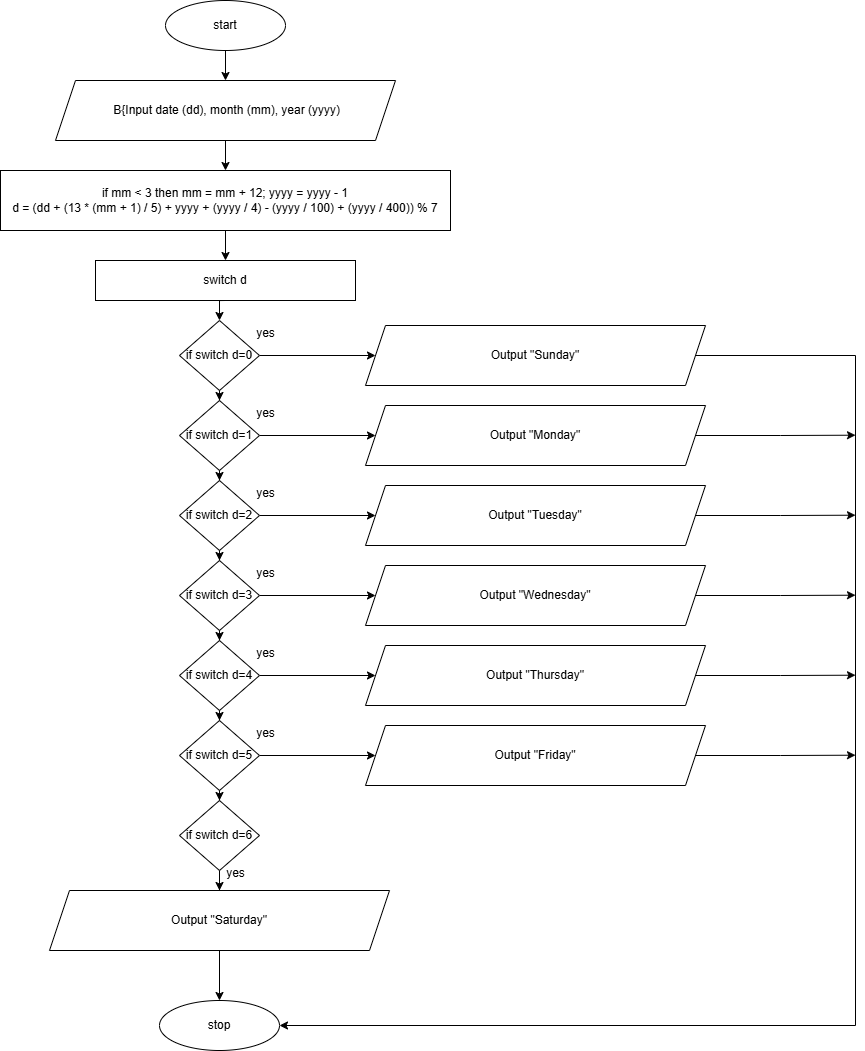

The diagram above was exported from draw.io. Its source (the exported page's mxGraphModel, read from the mxfile embedded in the PNG):
<mxGraphModel dx="1468" dy="1003" grid="1" gridSize="10" guides="1" tooltips="1" connect="1" arrows="1" fold="1" page="1" pageScale="1" pageWidth="827" pageHeight="1169" math="0" shadow="0">
  <root>
    <mxCell id="WIyWlLk6GJQsqaUBKTNV-0" />
    <mxCell id="WIyWlLk6GJQsqaUBKTNV-1" parent="WIyWlLk6GJQsqaUBKTNV-0" />
    <mxCell id="O-7eua3huXTbjNCg41LJ-21" style="edgeStyle=orthogonalEdgeStyle;rounded=0;orthogonalLoop=1;jettySize=auto;html=1;exitX=0.5;exitY=1;exitDx=0;exitDy=0;entryX=0.5;entryY=0;entryDx=0;entryDy=0;" edge="1" parent="WIyWlLk6GJQsqaUBKTNV-1" source="O-7eua3huXTbjNCg41LJ-0" target="O-7eua3huXTbjNCg41LJ-1">
      <mxGeometry relative="1" as="geometry" />
    </mxCell>
    <mxCell id="O-7eua3huXTbjNCg41LJ-0" value="start" style="ellipse;whiteSpace=wrap;html=1;" vertex="1" parent="WIyWlLk6GJQsqaUBKTNV-1">
      <mxGeometry x="320" y="10" width="120" height="50" as="geometry" />
    </mxCell>
    <mxCell id="O-7eua3huXTbjNCg41LJ-22" style="edgeStyle=orthogonalEdgeStyle;rounded=0;orthogonalLoop=1;jettySize=auto;html=1;exitX=0.5;exitY=1;exitDx=0;exitDy=0;entryX=0.5;entryY=0;entryDx=0;entryDy=0;" edge="1" parent="WIyWlLk6GJQsqaUBKTNV-1" source="O-7eua3huXTbjNCg41LJ-1" target="O-7eua3huXTbjNCg41LJ-2">
      <mxGeometry relative="1" as="geometry" />
    </mxCell>
    <mxCell id="O-7eua3huXTbjNCg41LJ-1" value="&amp;nbsp;B{Input date (dd), month (mm), year (yyyy)" style="shape=parallelogram;perimeter=parallelogramPerimeter;whiteSpace=wrap;html=1;fixedSize=1;" vertex="1" parent="WIyWlLk6GJQsqaUBKTNV-1">
      <mxGeometry x="210" y="90" width="340" height="60" as="geometry" />
    </mxCell>
    <mxCell id="O-7eua3huXTbjNCg41LJ-23" style="edgeStyle=orthogonalEdgeStyle;rounded=0;orthogonalLoop=1;jettySize=auto;html=1;exitX=0.5;exitY=1;exitDx=0;exitDy=0;entryX=0.5;entryY=0;entryDx=0;entryDy=0;" edge="1" parent="WIyWlLk6GJQsqaUBKTNV-1" source="O-7eua3huXTbjNCg41LJ-2" target="O-7eua3huXTbjNCg41LJ-3">
      <mxGeometry relative="1" as="geometry" />
    </mxCell>
    <mxCell id="O-7eua3huXTbjNCg41LJ-2" value="if mm &amp;lt; 3 then mm = mm + 12; yyyy = yyyy - 1&lt;div&gt;d = (dd + (13 * (mm + 1) / 5) + yyyy + (yyyy / 4) - (yyyy / 100) + (yyyy / 400)) % 7&lt;/div&gt;" style="rounded=0;whiteSpace=wrap;html=1;" vertex="1" parent="WIyWlLk6GJQsqaUBKTNV-1">
      <mxGeometry x="155" y="180" width="450" height="60" as="geometry" />
    </mxCell>
    <mxCell id="O-7eua3huXTbjNCg41LJ-24" style="edgeStyle=orthogonalEdgeStyle;rounded=0;orthogonalLoop=1;jettySize=auto;html=1;exitX=0.5;exitY=1;exitDx=0;exitDy=0;entryX=0.5;entryY=0;entryDx=0;entryDy=0;" edge="1" parent="WIyWlLk6GJQsqaUBKTNV-1" source="O-7eua3huXTbjNCg41LJ-3" target="O-7eua3huXTbjNCg41LJ-4">
      <mxGeometry relative="1" as="geometry" />
    </mxCell>
    <mxCell id="O-7eua3huXTbjNCg41LJ-3" value="switch d" style="rounded=0;whiteSpace=wrap;html=1;" vertex="1" parent="WIyWlLk6GJQsqaUBKTNV-1">
      <mxGeometry x="250" y="270" width="260" height="40" as="geometry" />
    </mxCell>
    <mxCell id="O-7eua3huXTbjNCg41LJ-6" value="" style="edgeStyle=orthogonalEdgeStyle;rounded=0;orthogonalLoop=1;jettySize=auto;html=1;" edge="1" parent="WIyWlLk6GJQsqaUBKTNV-1" source="O-7eua3huXTbjNCg41LJ-4" target="O-7eua3huXTbjNCg41LJ-5">
      <mxGeometry relative="1" as="geometry" />
    </mxCell>
    <mxCell id="O-7eua3huXTbjNCg41LJ-43" style="edgeStyle=orthogonalEdgeStyle;rounded=0;orthogonalLoop=1;jettySize=auto;html=1;exitX=1;exitY=0.5;exitDx=0;exitDy=0;entryX=0;entryY=0.5;entryDx=0;entryDy=0;" edge="1" parent="WIyWlLk6GJQsqaUBKTNV-1" source="O-7eua3huXTbjNCg41LJ-4" target="O-7eua3huXTbjNCg41LJ-25">
      <mxGeometry relative="1" as="geometry" />
    </mxCell>
    <mxCell id="O-7eua3huXTbjNCg41LJ-4" value="if switch d=0" style="rhombus;whiteSpace=wrap;html=1;" vertex="1" parent="WIyWlLk6GJQsqaUBKTNV-1">
      <mxGeometry x="334" y="330" width="80" height="70" as="geometry" />
    </mxCell>
    <mxCell id="O-7eua3huXTbjNCg41LJ-8" value="" style="edgeStyle=orthogonalEdgeStyle;rounded=0;orthogonalLoop=1;jettySize=auto;html=1;" edge="1" parent="WIyWlLk6GJQsqaUBKTNV-1" source="O-7eua3huXTbjNCg41LJ-5" target="O-7eua3huXTbjNCg41LJ-7">
      <mxGeometry relative="1" as="geometry" />
    </mxCell>
    <mxCell id="O-7eua3huXTbjNCg41LJ-44" style="edgeStyle=orthogonalEdgeStyle;rounded=0;orthogonalLoop=1;jettySize=auto;html=1;exitX=1;exitY=0.5;exitDx=0;exitDy=0;entryX=0;entryY=0.5;entryDx=0;entryDy=0;" edge="1" parent="WIyWlLk6GJQsqaUBKTNV-1" source="O-7eua3huXTbjNCg41LJ-5" target="O-7eua3huXTbjNCg41LJ-28">
      <mxGeometry relative="1" as="geometry" />
    </mxCell>
    <mxCell id="O-7eua3huXTbjNCg41LJ-5" value="if switch d=1" style="rhombus;whiteSpace=wrap;html=1;" vertex="1" parent="WIyWlLk6GJQsqaUBKTNV-1">
      <mxGeometry x="334" y="410" width="80" height="70" as="geometry" />
    </mxCell>
    <mxCell id="O-7eua3huXTbjNCg41LJ-12" value="" style="edgeStyle=orthogonalEdgeStyle;rounded=0;orthogonalLoop=1;jettySize=auto;html=1;" edge="1" parent="WIyWlLk6GJQsqaUBKTNV-1" source="O-7eua3huXTbjNCg41LJ-7" target="O-7eua3huXTbjNCg41LJ-11">
      <mxGeometry relative="1" as="geometry" />
    </mxCell>
    <mxCell id="O-7eua3huXTbjNCg41LJ-45" style="edgeStyle=orthogonalEdgeStyle;rounded=0;orthogonalLoop=1;jettySize=auto;html=1;exitX=1;exitY=0.5;exitDx=0;exitDy=0;entryX=0;entryY=0.5;entryDx=0;entryDy=0;" edge="1" parent="WIyWlLk6GJQsqaUBKTNV-1" source="O-7eua3huXTbjNCg41LJ-7" target="O-7eua3huXTbjNCg41LJ-30">
      <mxGeometry relative="1" as="geometry" />
    </mxCell>
    <mxCell id="O-7eua3huXTbjNCg41LJ-7" value="if switch d=2" style="rhombus;whiteSpace=wrap;html=1;" vertex="1" parent="WIyWlLk6GJQsqaUBKTNV-1">
      <mxGeometry x="334" y="490" width="80" height="70" as="geometry" />
    </mxCell>
    <mxCell id="O-7eua3huXTbjNCg41LJ-14" value="" style="edgeStyle=orthogonalEdgeStyle;rounded=0;orthogonalLoop=1;jettySize=auto;html=1;" edge="1" parent="WIyWlLk6GJQsqaUBKTNV-1" source="O-7eua3huXTbjNCg41LJ-11" target="O-7eua3huXTbjNCg41LJ-13">
      <mxGeometry relative="1" as="geometry" />
    </mxCell>
    <mxCell id="O-7eua3huXTbjNCg41LJ-46" style="edgeStyle=orthogonalEdgeStyle;rounded=0;orthogonalLoop=1;jettySize=auto;html=1;exitX=1;exitY=0.5;exitDx=0;exitDy=0;entryX=0;entryY=0.5;entryDx=0;entryDy=0;" edge="1" parent="WIyWlLk6GJQsqaUBKTNV-1" source="O-7eua3huXTbjNCg41LJ-11" target="O-7eua3huXTbjNCg41LJ-32">
      <mxGeometry relative="1" as="geometry" />
    </mxCell>
    <mxCell id="O-7eua3huXTbjNCg41LJ-11" value="if switch d=3" style="rhombus;whiteSpace=wrap;html=1;" vertex="1" parent="WIyWlLk6GJQsqaUBKTNV-1">
      <mxGeometry x="334" y="570" width="80" height="70" as="geometry" />
    </mxCell>
    <mxCell id="O-7eua3huXTbjNCg41LJ-18" value="" style="edgeStyle=orthogonalEdgeStyle;rounded=0;orthogonalLoop=1;jettySize=auto;html=1;" edge="1" parent="WIyWlLk6GJQsqaUBKTNV-1" source="O-7eua3huXTbjNCg41LJ-13" target="O-7eua3huXTbjNCg41LJ-17">
      <mxGeometry relative="1" as="geometry" />
    </mxCell>
    <mxCell id="O-7eua3huXTbjNCg41LJ-47" style="edgeStyle=orthogonalEdgeStyle;rounded=0;orthogonalLoop=1;jettySize=auto;html=1;exitX=1;exitY=0.5;exitDx=0;exitDy=0;" edge="1" parent="WIyWlLk6GJQsqaUBKTNV-1" source="O-7eua3huXTbjNCg41LJ-13" target="O-7eua3huXTbjNCg41LJ-34">
      <mxGeometry relative="1" as="geometry" />
    </mxCell>
    <mxCell id="O-7eua3huXTbjNCg41LJ-13" value="if switch d=4" style="rhombus;whiteSpace=wrap;html=1;" vertex="1" parent="WIyWlLk6GJQsqaUBKTNV-1">
      <mxGeometry x="334" y="650" width="80" height="70" as="geometry" />
    </mxCell>
    <mxCell id="O-7eua3huXTbjNCg41LJ-20" value="" style="edgeStyle=orthogonalEdgeStyle;rounded=0;orthogonalLoop=1;jettySize=auto;html=1;" edge="1" parent="WIyWlLk6GJQsqaUBKTNV-1" source="O-7eua3huXTbjNCg41LJ-17" target="O-7eua3huXTbjNCg41LJ-19">
      <mxGeometry relative="1" as="geometry" />
    </mxCell>
    <mxCell id="O-7eua3huXTbjNCg41LJ-48" style="edgeStyle=orthogonalEdgeStyle;rounded=0;orthogonalLoop=1;jettySize=auto;html=1;exitX=1;exitY=0.5;exitDx=0;exitDy=0;entryX=0;entryY=0.5;entryDx=0;entryDy=0;" edge="1" parent="WIyWlLk6GJQsqaUBKTNV-1" source="O-7eua3huXTbjNCg41LJ-17" target="O-7eua3huXTbjNCg41LJ-36">
      <mxGeometry relative="1" as="geometry" />
    </mxCell>
    <mxCell id="O-7eua3huXTbjNCg41LJ-17" value="if switch d=5" style="rhombus;whiteSpace=wrap;html=1;" vertex="1" parent="WIyWlLk6GJQsqaUBKTNV-1">
      <mxGeometry x="334" y="730" width="80" height="70" as="geometry" />
    </mxCell>
    <mxCell id="O-7eua3huXTbjNCg41LJ-51" style="edgeStyle=orthogonalEdgeStyle;rounded=0;orthogonalLoop=1;jettySize=auto;html=1;exitX=0.5;exitY=1;exitDx=0;exitDy=0;" edge="1" parent="WIyWlLk6GJQsqaUBKTNV-1" source="O-7eua3huXTbjNCg41LJ-19" target="O-7eua3huXTbjNCg41LJ-38">
      <mxGeometry relative="1" as="geometry" />
    </mxCell>
    <mxCell id="O-7eua3huXTbjNCg41LJ-19" value="if switch d=6" style="rhombus;whiteSpace=wrap;html=1;" vertex="1" parent="WIyWlLk6GJQsqaUBKTNV-1">
      <mxGeometry x="334" y="810" width="80" height="70" as="geometry" />
    </mxCell>
    <mxCell id="O-7eua3huXTbjNCg41LJ-53" style="edgeStyle=orthogonalEdgeStyle;rounded=0;orthogonalLoop=1;jettySize=auto;html=1;exitX=1;exitY=0.5;exitDx=0;exitDy=0;entryX=1;entryY=0.5;entryDx=0;entryDy=0;" edge="1" parent="WIyWlLk6GJQsqaUBKTNV-1" source="O-7eua3huXTbjNCg41LJ-25" target="O-7eua3huXTbjNCg41LJ-40">
      <mxGeometry relative="1" as="geometry">
        <Array as="points">
          <mxPoint x="1010" y="365" />
          <mxPoint x="1010" y="1035" />
        </Array>
      </mxGeometry>
    </mxCell>
    <mxCell id="O-7eua3huXTbjNCg41LJ-25" value="Output &quot;Sunday&quot;" style="shape=parallelogram;perimeter=parallelogramPerimeter;whiteSpace=wrap;html=1;fixedSize=1;" vertex="1" parent="WIyWlLk6GJQsqaUBKTNV-1">
      <mxGeometry x="520" y="335" width="340" height="60" as="geometry" />
    </mxCell>
    <mxCell id="O-7eua3huXTbjNCg41LJ-54" style="edgeStyle=orthogonalEdgeStyle;rounded=0;orthogonalLoop=1;jettySize=auto;html=1;exitX=1;exitY=0.5;exitDx=0;exitDy=0;" edge="1" parent="WIyWlLk6GJQsqaUBKTNV-1" source="O-7eua3huXTbjNCg41LJ-28">
      <mxGeometry relative="1" as="geometry">
        <mxPoint x="1010" y="444.6923076923076" as="targetPoint" />
      </mxGeometry>
    </mxCell>
    <mxCell id="O-7eua3huXTbjNCg41LJ-28" value="Output &quot;Monday&quot;" style="shape=parallelogram;perimeter=parallelogramPerimeter;whiteSpace=wrap;html=1;fixedSize=1;" vertex="1" parent="WIyWlLk6GJQsqaUBKTNV-1">
      <mxGeometry x="520" y="415" width="340" height="60" as="geometry" />
    </mxCell>
    <mxCell id="O-7eua3huXTbjNCg41LJ-55" style="edgeStyle=orthogonalEdgeStyle;rounded=0;orthogonalLoop=1;jettySize=auto;html=1;exitX=1;exitY=0.5;exitDx=0;exitDy=0;" edge="1" parent="WIyWlLk6GJQsqaUBKTNV-1" source="O-7eua3huXTbjNCg41LJ-30">
      <mxGeometry relative="1" as="geometry">
        <mxPoint x="1010" y="524.6923076923076" as="targetPoint" />
      </mxGeometry>
    </mxCell>
    <mxCell id="O-7eua3huXTbjNCg41LJ-30" value="Output &quot;Tuesday&quot;" style="shape=parallelogram;perimeter=parallelogramPerimeter;whiteSpace=wrap;html=1;fixedSize=1;" vertex="1" parent="WIyWlLk6GJQsqaUBKTNV-1">
      <mxGeometry x="520" y="495" width="340" height="60" as="geometry" />
    </mxCell>
    <mxCell id="O-7eua3huXTbjNCg41LJ-58" style="edgeStyle=orthogonalEdgeStyle;rounded=0;orthogonalLoop=1;jettySize=auto;html=1;exitX=1;exitY=0.5;exitDx=0;exitDy=0;" edge="1" parent="WIyWlLk6GJQsqaUBKTNV-1" source="O-7eua3huXTbjNCg41LJ-32">
      <mxGeometry relative="1" as="geometry">
        <mxPoint x="1010" y="604.6923076923076" as="targetPoint" />
      </mxGeometry>
    </mxCell>
    <mxCell id="O-7eua3huXTbjNCg41LJ-32" value="Output &quot;Wednesday&quot;" style="shape=parallelogram;perimeter=parallelogramPerimeter;whiteSpace=wrap;html=1;fixedSize=1;" vertex="1" parent="WIyWlLk6GJQsqaUBKTNV-1">
      <mxGeometry x="520" y="575" width="340" height="60" as="geometry" />
    </mxCell>
    <mxCell id="O-7eua3huXTbjNCg41LJ-59" style="edgeStyle=orthogonalEdgeStyle;rounded=0;orthogonalLoop=1;jettySize=auto;html=1;exitX=1;exitY=0.5;exitDx=0;exitDy=0;" edge="1" parent="WIyWlLk6GJQsqaUBKTNV-1" source="O-7eua3huXTbjNCg41LJ-34">
      <mxGeometry relative="1" as="geometry">
        <mxPoint x="1010" y="684.6923076923076" as="targetPoint" />
      </mxGeometry>
    </mxCell>
    <mxCell id="O-7eua3huXTbjNCg41LJ-34" value="Output &quot;Thursday&quot;" style="shape=parallelogram;perimeter=parallelogramPerimeter;whiteSpace=wrap;html=1;fixedSize=1;" vertex="1" parent="WIyWlLk6GJQsqaUBKTNV-1">
      <mxGeometry x="520" y="655" width="340" height="60" as="geometry" />
    </mxCell>
    <mxCell id="O-7eua3huXTbjNCg41LJ-62" style="edgeStyle=orthogonalEdgeStyle;rounded=0;orthogonalLoop=1;jettySize=auto;html=1;exitX=1;exitY=0.5;exitDx=0;exitDy=0;" edge="1" parent="WIyWlLk6GJQsqaUBKTNV-1" source="O-7eua3huXTbjNCg41LJ-36">
      <mxGeometry relative="1" as="geometry">
        <mxPoint x="1010" y="764.6923076923076" as="targetPoint" />
      </mxGeometry>
    </mxCell>
    <mxCell id="O-7eua3huXTbjNCg41LJ-36" value="Output &quot;Friday&quot;" style="shape=parallelogram;perimeter=parallelogramPerimeter;whiteSpace=wrap;html=1;fixedSize=1;" vertex="1" parent="WIyWlLk6GJQsqaUBKTNV-1">
      <mxGeometry x="520" y="735" width="340" height="60" as="geometry" />
    </mxCell>
    <mxCell id="O-7eua3huXTbjNCg41LJ-52" style="edgeStyle=orthogonalEdgeStyle;rounded=0;orthogonalLoop=1;jettySize=auto;html=1;exitX=0.5;exitY=1;exitDx=0;exitDy=0;entryX=0.5;entryY=0;entryDx=0;entryDy=0;" edge="1" parent="WIyWlLk6GJQsqaUBKTNV-1" source="O-7eua3huXTbjNCg41LJ-38" target="O-7eua3huXTbjNCg41LJ-40">
      <mxGeometry relative="1" as="geometry" />
    </mxCell>
    <mxCell id="O-7eua3huXTbjNCg41LJ-38" value="Output &quot;Saturday&quot;" style="shape=parallelogram;perimeter=parallelogramPerimeter;whiteSpace=wrap;html=1;fixedSize=1;" vertex="1" parent="WIyWlLk6GJQsqaUBKTNV-1">
      <mxGeometry x="204" y="900" width="340" height="60" as="geometry" />
    </mxCell>
    <mxCell id="O-7eua3huXTbjNCg41LJ-40" value="stop" style="ellipse;whiteSpace=wrap;html=1;" vertex="1" parent="WIyWlLk6GJQsqaUBKTNV-1">
      <mxGeometry x="314" y="1010" width="120" height="50" as="geometry" />
    </mxCell>
    <mxCell id="O-7eua3huXTbjNCg41LJ-63" value="yes" style="text;html=1;align=center;verticalAlign=middle;resizable=0;points=[];autosize=1;strokeColor=none;fillColor=none;" vertex="1" parent="WIyWlLk6GJQsqaUBKTNV-1">
      <mxGeometry x="400" y="328" width="40" height="30" as="geometry" />
    </mxCell>
    <mxCell id="O-7eua3huXTbjNCg41LJ-64" value="yes" style="text;html=1;align=center;verticalAlign=middle;resizable=0;points=[];autosize=1;strokeColor=none;fillColor=none;" vertex="1" parent="WIyWlLk6GJQsqaUBKTNV-1">
      <mxGeometry x="400" y="408" width="40" height="30" as="geometry" />
    </mxCell>
    <mxCell id="O-7eua3huXTbjNCg41LJ-65" value="yes" style="text;html=1;align=center;verticalAlign=middle;resizable=0;points=[];autosize=1;strokeColor=none;fillColor=none;" vertex="1" parent="WIyWlLk6GJQsqaUBKTNV-1">
      <mxGeometry x="400" y="488" width="40" height="30" as="geometry" />
    </mxCell>
    <mxCell id="O-7eua3huXTbjNCg41LJ-66" value="yes" style="text;html=1;align=center;verticalAlign=middle;resizable=0;points=[];autosize=1;strokeColor=none;fillColor=none;" vertex="1" parent="WIyWlLk6GJQsqaUBKTNV-1">
      <mxGeometry x="400" y="568" width="40" height="30" as="geometry" />
    </mxCell>
    <mxCell id="O-7eua3huXTbjNCg41LJ-67" value="yes" style="text;html=1;align=center;verticalAlign=middle;resizable=0;points=[];autosize=1;strokeColor=none;fillColor=none;" vertex="1" parent="WIyWlLk6GJQsqaUBKTNV-1">
      <mxGeometry x="400" y="648" width="40" height="30" as="geometry" />
    </mxCell>
    <mxCell id="O-7eua3huXTbjNCg41LJ-70" value="yes" style="text;html=1;align=center;verticalAlign=middle;resizable=0;points=[];autosize=1;strokeColor=none;fillColor=none;" vertex="1" parent="WIyWlLk6GJQsqaUBKTNV-1">
      <mxGeometry x="400" y="728" width="40" height="30" as="geometry" />
    </mxCell>
    <mxCell id="O-7eua3huXTbjNCg41LJ-71" value="yes" style="text;html=1;align=center;verticalAlign=middle;resizable=0;points=[];autosize=1;strokeColor=none;fillColor=none;" vertex="1" parent="WIyWlLk6GJQsqaUBKTNV-1">
      <mxGeometry x="370" y="868" width="40" height="30" as="geometry" />
    </mxCell>
  </root>
</mxGraphModel>